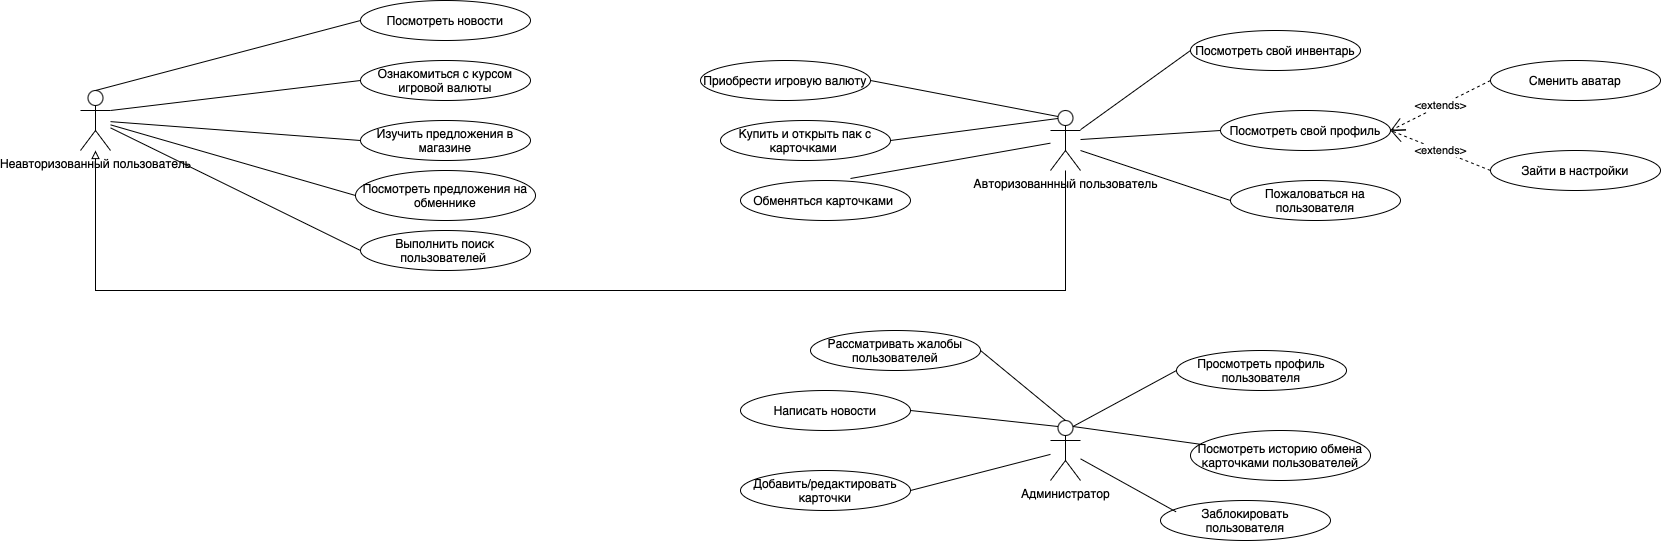

The diagram above was exported from draw.io. Its source (the exported page's mxGraphModel, read from the mxfile embedded in the PNG):
<mxGraphModel dx="2190" dy="924" grid="1" gridSize="10" guides="1" tooltips="1" connect="1" arrows="1" fold="1" page="1" pageScale="1" pageWidth="827" pageHeight="1169" math="0" shadow="0">
  <root>
    <mxCell id="0" />
    <mxCell id="1" parent="0" />
    <mxCell id="TEr8iDZLZCLy55hkZps1-1" value="Неавторизованный пользователь" style="shape=umlActor;verticalLabelPosition=bottom;verticalAlign=top;html=1;outlineConnect=0;" parent="1" vertex="1">
      <mxGeometry x="60" y="120" width="30" height="60" as="geometry" />
    </mxCell>
    <mxCell id="TEr8iDZLZCLy55hkZps1-2" value="Администратор" style="shape=umlActor;verticalLabelPosition=bottom;verticalAlign=top;html=1;outlineConnect=0;" parent="1" vertex="1">
      <mxGeometry x="1030" y="450" width="30" height="60" as="geometry" />
    </mxCell>
    <mxCell id="TEr8iDZLZCLy55hkZps1-8" value="Посмотреть предложения на обменнике" style="ellipse;whiteSpace=wrap;html=1;" parent="1" vertex="1">
      <mxGeometry x="335" y="200" width="180" height="50" as="geometry" />
    </mxCell>
    <mxCell id="TEr8iDZLZCLy55hkZps1-9" value="Посмотреть свой профиль" style="ellipse;whiteSpace=wrap;html=1;" parent="1" vertex="1">
      <mxGeometry x="1200" y="140" width="170" height="40" as="geometry" />
    </mxCell>
    <mxCell id="TEr8iDZLZCLy55hkZps1-11" value="Ознакомиться с курсом игровой валюты" style="ellipse;whiteSpace=wrap;html=1;" parent="1" vertex="1">
      <mxGeometry x="340" y="90" width="170" height="40" as="geometry" />
    </mxCell>
    <mxCell id="TEr8iDZLZCLy55hkZps1-12" value="Изучить предложения в магазине" style="ellipse;whiteSpace=wrap;html=1;" parent="1" vertex="1">
      <mxGeometry x="340" y="150" width="170" height="40" as="geometry" />
    </mxCell>
    <mxCell id="TEr8iDZLZCLy55hkZps1-13" value="" style="endArrow=none;html=1;rounded=0;exitX=0;exitY=0.5;exitDx=0;exitDy=0;entryX=1;entryY=0.3333333333333333;entryDx=0;entryDy=0;entryPerimeter=0;" parent="1" source="TEr8iDZLZCLy55hkZps1-11" target="TEr8iDZLZCLy55hkZps1-1" edge="1">
      <mxGeometry width="50" height="50" relative="1" as="geometry">
        <mxPoint x="140" y="230" as="sourcePoint" />
        <mxPoint x="307.84138394206184" y="149.69225698933087" as="targetPoint" />
      </mxGeometry>
    </mxCell>
    <mxCell id="TEr8iDZLZCLy55hkZps1-14" value="" style="endArrow=none;html=1;rounded=0;exitX=0;exitY=0.5;exitDx=0;exitDy=0;" parent="1" source="TEr8iDZLZCLy55hkZps1-8" target="TEr8iDZLZCLy55hkZps1-1" edge="1">
      <mxGeometry width="50" height="50" relative="1" as="geometry">
        <mxPoint x="390" y="400" as="sourcePoint" />
        <mxPoint x="235" y="180" as="targetPoint" />
      </mxGeometry>
    </mxCell>
    <mxCell id="TEr8iDZLZCLy55hkZps1-16" value="" style="endArrow=none;html=1;rounded=0;exitX=0;exitY=0.5;exitDx=0;exitDy=0;" parent="1" source="TEr8iDZLZCLy55hkZps1-12" target="TEr8iDZLZCLy55hkZps1-1" edge="1">
      <mxGeometry width="50" height="50" relative="1" as="geometry">
        <mxPoint x="420" y="180" as="sourcePoint" />
        <mxPoint x="295" y="174" as="targetPoint" />
      </mxGeometry>
    </mxCell>
    <mxCell id="TEr8iDZLZCLy55hkZps1-18" value="Выполнить поиск пользователей&amp;nbsp;" style="ellipse;whiteSpace=wrap;html=1;" parent="1" vertex="1">
      <mxGeometry x="340" y="260" width="170" height="40" as="geometry" />
    </mxCell>
    <mxCell id="TEr8iDZLZCLy55hkZps1-19" value="Приобрести игровую валюту" style="ellipse;whiteSpace=wrap;html=1;" parent="1" vertex="1">
      <mxGeometry x="680" y="90" width="170" height="40" as="geometry" />
    </mxCell>
    <mxCell id="TEr8iDZLZCLy55hkZps1-20" value="Посмотреть свой инвентарь" style="ellipse;whiteSpace=wrap;html=1;" parent="1" vertex="1">
      <mxGeometry x="1170" y="60" width="170" height="40" as="geometry" />
    </mxCell>
    <mxCell id="TEr8iDZLZCLy55hkZps1-22" value="Обменяться карточками&amp;nbsp;" style="ellipse;whiteSpace=wrap;html=1;" parent="1" vertex="1">
      <mxGeometry x="720" y="210" width="170" height="40" as="geometry" />
    </mxCell>
    <mxCell id="TEr8iDZLZCLy55hkZps1-23" value="Купить и открыть пак с карточками&amp;nbsp;" style="ellipse;whiteSpace=wrap;html=1;" parent="1" vertex="1">
      <mxGeometry x="700" y="150" width="170" height="40" as="geometry" />
    </mxCell>
    <mxCell id="TEr8iDZLZCLy55hkZps1-25" value="" style="endArrow=none;html=1;rounded=0;exitX=0;exitY=0.5;exitDx=0;exitDy=0;" parent="1" source="TEr8iDZLZCLy55hkZps1-9" target="TEr8iDZLZCLy55hkZps1-32" edge="1">
      <mxGeometry width="50" height="50" relative="1" as="geometry">
        <mxPoint x="650" y="350" as="sourcePoint" />
        <mxPoint x="720" y="220" as="targetPoint" />
      </mxGeometry>
    </mxCell>
    <mxCell id="TEr8iDZLZCLy55hkZps1-26" value="" style="endArrow=none;html=1;rounded=0;exitX=0;exitY=0.5;exitDx=0;exitDy=0;" parent="1" source="TEr8iDZLZCLy55hkZps1-20" target="TEr8iDZLZCLy55hkZps1-32" edge="1">
      <mxGeometry width="50" height="50" relative="1" as="geometry">
        <mxPoint x="660" y="360" as="sourcePoint" />
        <mxPoint x="695.1040764008562" y="234.14213562373084" as="targetPoint" />
      </mxGeometry>
    </mxCell>
    <mxCell id="TEr8iDZLZCLy55hkZps1-28" value="" style="endArrow=none;html=1;rounded=0;exitX=1;exitY=0.5;exitDx=0;exitDy=0;entryX=0.75;entryY=0.1;entryDx=0;entryDy=0;entryPerimeter=0;" parent="1" source="TEr8iDZLZCLy55hkZps1-23" target="TEr8iDZLZCLy55hkZps1-32" edge="1">
      <mxGeometry width="50" height="50" relative="1" as="geometry">
        <mxPoint x="680" y="380" as="sourcePoint" />
        <mxPoint x="1020" y="190" as="targetPoint" />
      </mxGeometry>
    </mxCell>
    <mxCell id="TEr8iDZLZCLy55hkZps1-29" value="" style="endArrow=none;html=1;rounded=0;exitX=0.647;exitY=-0.05;exitDx=0;exitDy=0;exitPerimeter=0;" parent="1" source="TEr8iDZLZCLy55hkZps1-22" target="TEr8iDZLZCLy55hkZps1-32" edge="1">
      <mxGeometry width="50" height="50" relative="1" as="geometry">
        <mxPoint x="690" y="390" as="sourcePoint" />
        <mxPoint x="588.0799999999999" y="238" as="targetPoint" />
      </mxGeometry>
    </mxCell>
    <mxCell id="TEr8iDZLZCLy55hkZps1-30" value="" style="endArrow=none;html=1;rounded=0;exitX=1;exitY=0.5;exitDx=0;exitDy=0;entryX=0.25;entryY=0.1;entryDx=0;entryDy=0;entryPerimeter=0;" parent="1" source="TEr8iDZLZCLy55hkZps1-19" target="TEr8iDZLZCLy55hkZps1-32" edge="1">
      <mxGeometry width="50" height="50" relative="1" as="geometry">
        <mxPoint x="700" y="400" as="sourcePoint" />
        <mxPoint x="568.02" y="230" as="targetPoint" />
      </mxGeometry>
    </mxCell>
    <mxCell id="TEr8iDZLZCLy55hkZps1-32" value="Авторизованнный пользователь" style="shape=umlActor;verticalLabelPosition=bottom;verticalAlign=top;html=1;outlineConnect=0;" parent="1" vertex="1">
      <mxGeometry x="1030" y="140" width="30" height="60" as="geometry" />
    </mxCell>
    <mxCell id="TEr8iDZLZCLy55hkZps1-34" value="Написать новости" style="ellipse;whiteSpace=wrap;html=1;" parent="1" vertex="1">
      <mxGeometry x="720" y="420" width="170" height="40" as="geometry" />
    </mxCell>
    <mxCell id="TEr8iDZLZCLy55hkZps1-35" value="Добавить/редактировать карточки" style="ellipse;whiteSpace=wrap;html=1;" parent="1" vertex="1">
      <mxGeometry x="720" y="500" width="170" height="40" as="geometry" />
    </mxCell>
    <mxCell id="TEr8iDZLZCLy55hkZps1-36" value="Рассматривать жалобы пользователей" style="ellipse;whiteSpace=wrap;html=1;" parent="1" vertex="1">
      <mxGeometry x="790" y="360" width="170" height="40" as="geometry" />
    </mxCell>
    <mxCell id="TEr8iDZLZCLy55hkZps1-38" value="Просмотреть профиль пользователя" style="ellipse;whiteSpace=wrap;html=1;" parent="1" vertex="1">
      <mxGeometry x="1156" y="380" width="170" height="40" as="geometry" />
    </mxCell>
    <mxCell id="TEr8iDZLZCLy55hkZps1-39" value="Заблокировать пользователя" style="ellipse;whiteSpace=wrap;html=1;" parent="1" vertex="1">
      <mxGeometry x="1140" y="530" width="170" height="40" as="geometry" />
    </mxCell>
    <mxCell id="TEr8iDZLZCLy55hkZps1-40" value="Посмотреть историю обмена карточками пользователей" style="ellipse;whiteSpace=wrap;html=1;" parent="1" vertex="1">
      <mxGeometry x="1170" y="460" width="180" height="50" as="geometry" />
    </mxCell>
    <mxCell id="TEr8iDZLZCLy55hkZps1-45" value="" style="endArrow=none;html=1;rounded=0;entryX=0.25;entryY=0.1;entryDx=0;entryDy=0;entryPerimeter=0;exitX=1;exitY=0.5;exitDx=0;exitDy=0;" parent="1" source="TEr8iDZLZCLy55hkZps1-34" target="TEr8iDZLZCLy55hkZps1-2" edge="1">
      <mxGeometry width="50" height="50" relative="1" as="geometry">
        <mxPoint x="510" y="600" as="sourcePoint" />
        <mxPoint x="560" y="550" as="targetPoint" />
      </mxGeometry>
    </mxCell>
    <mxCell id="TEr8iDZLZCLy55hkZps1-46" value="" style="endArrow=none;html=1;rounded=0;" parent="1" target="TEr8iDZLZCLy55hkZps1-2" edge="1">
      <mxGeometry width="50" height="50" relative="1" as="geometry">
        <mxPoint x="890" y="520" as="sourcePoint" />
        <mxPoint x="570" y="560" as="targetPoint" />
      </mxGeometry>
    </mxCell>
    <mxCell id="TEr8iDZLZCLy55hkZps1-47" value="" style="endArrow=none;html=1;rounded=0;entryX=0.75;entryY=0.1;entryDx=0;entryDy=0;entryPerimeter=0;" parent="1" source="TEr8iDZLZCLy55hkZps1-40" target="TEr8iDZLZCLy55hkZps1-2" edge="1">
      <mxGeometry width="50" height="50" relative="1" as="geometry">
        <mxPoint x="530" y="620" as="sourcePoint" />
        <mxPoint x="580" y="570" as="targetPoint" />
      </mxGeometry>
    </mxCell>
    <mxCell id="TEr8iDZLZCLy55hkZps1-48" value="" style="endArrow=none;html=1;rounded=0;exitX=0.092;exitY=0.284;exitDx=0;exitDy=0;exitPerimeter=0;" parent="1" source="TEr8iDZLZCLy55hkZps1-39" target="TEr8iDZLZCLy55hkZps1-2" edge="1">
      <mxGeometry width="50" height="50" relative="1" as="geometry">
        <mxPoint x="540" y="630" as="sourcePoint" />
        <mxPoint x="660" y="570" as="targetPoint" />
      </mxGeometry>
    </mxCell>
    <mxCell id="TEr8iDZLZCLy55hkZps1-49" value="" style="endArrow=none;html=1;rounded=0;entryX=1;entryY=0.5;entryDx=0;entryDy=0;exitX=0.5;exitY=0;exitDx=0;exitDy=0;exitPerimeter=0;" parent="1" source="TEr8iDZLZCLy55hkZps1-2" target="TEr8iDZLZCLy55hkZps1-36" edge="1">
      <mxGeometry width="50" height="50" relative="1" as="geometry">
        <mxPoint x="960" y="420" as="sourcePoint" />
        <mxPoint x="1010" y="370" as="targetPoint" />
      </mxGeometry>
    </mxCell>
    <mxCell id="TEr8iDZLZCLy55hkZps1-50" value="" style="endArrow=none;html=1;rounded=0;entryX=0;entryY=0.5;entryDx=0;entryDy=0;exitX=0.75;exitY=0.1;exitDx=0;exitDy=0;exitPerimeter=0;" parent="1" source="TEr8iDZLZCLy55hkZps1-2" target="TEr8iDZLZCLy55hkZps1-38" edge="1">
      <mxGeometry width="50" height="50" relative="1" as="geometry">
        <mxPoint x="560" y="650" as="sourcePoint" />
        <mxPoint x="610" y="600" as="targetPoint" />
      </mxGeometry>
    </mxCell>
    <mxCell id="AMi6vxSO7TzunrOV_8kQ-1" value="Посмотреть новости" style="ellipse;whiteSpace=wrap;html=1;" vertex="1" parent="1">
      <mxGeometry x="340" y="30" width="170" height="40" as="geometry" />
    </mxCell>
    <mxCell id="AMi6vxSO7TzunrOV_8kQ-5" value="" style="endArrow=none;html=1;rounded=0;exitX=0;exitY=0.5;exitDx=0;exitDy=0;entryX=0.5;entryY=0;entryDx=0;entryDy=0;entryPerimeter=0;" edge="1" parent="1" source="AMi6vxSO7TzunrOV_8kQ-1" target="TEr8iDZLZCLy55hkZps1-1">
      <mxGeometry width="50" height="50" relative="1" as="geometry">
        <mxPoint x="930" y="80" as="sourcePoint" />
        <mxPoint x="1058" y="166" as="targetPoint" />
      </mxGeometry>
    </mxCell>
    <mxCell id="AMi6vxSO7TzunrOV_8kQ-7" value="" style="endArrow=none;html=1;rounded=0;exitX=0;exitY=0.5;exitDx=0;exitDy=0;" edge="1" parent="1" source="TEr8iDZLZCLy55hkZps1-18" target="TEr8iDZLZCLy55hkZps1-1">
      <mxGeometry width="50" height="50" relative="1" as="geometry">
        <mxPoint x="940" y="90" as="sourcePoint" />
        <mxPoint x="1068" y="176" as="targetPoint" />
        <Array as="points" />
      </mxGeometry>
    </mxCell>
    <mxCell id="AMi6vxSO7TzunrOV_8kQ-8" value="" style="endArrow=none;html=1;rounded=0;" edge="1" parent="1">
      <mxGeometry width="50" height="50" relative="1" as="geometry">
        <mxPoint x="1210" y="230" as="sourcePoint" />
        <mxPoint x="1060" y="180" as="targetPoint" />
      </mxGeometry>
    </mxCell>
    <mxCell id="AMi6vxSO7TzunrOV_8kQ-9" value="Пожаловаться на пользователя" style="ellipse;whiteSpace=wrap;html=1;" vertex="1" parent="1">
      <mxGeometry x="1210" y="210" width="170" height="40" as="geometry" />
    </mxCell>
    <mxCell id="AMi6vxSO7TzunrOV_8kQ-10" value="&amp;lt;extends&amp;gt;" style="endArrow=open;endSize=12;dashed=1;html=1;rounded=0;entryX=1;entryY=0.5;entryDx=0;entryDy=0;exitX=0;exitY=0.5;exitDx=0;exitDy=0;" edge="1" parent="1" source="AMi6vxSO7TzunrOV_8kQ-11" target="TEr8iDZLZCLy55hkZps1-9">
      <mxGeometry x="0.0001" width="160" relative="1" as="geometry">
        <mxPoint x="1130" y="30" as="sourcePoint" />
        <mxPoint x="960" y="30" as="targetPoint" />
        <mxPoint as="offset" />
      </mxGeometry>
    </mxCell>
    <mxCell id="AMi6vxSO7TzunrOV_8kQ-11" value="Сменить аватар" style="ellipse;whiteSpace=wrap;html=1;" vertex="1" parent="1">
      <mxGeometry x="1470" y="90" width="170" height="40" as="geometry" />
    </mxCell>
    <mxCell id="AMi6vxSO7TzunrOV_8kQ-12" value="Зайти в настройки" style="ellipse;whiteSpace=wrap;html=1;" vertex="1" parent="1">
      <mxGeometry x="1470" y="180" width="170" height="40" as="geometry" />
    </mxCell>
    <mxCell id="AMi6vxSO7TzunrOV_8kQ-13" value="&amp;lt;extends&amp;gt;" style="endArrow=open;endSize=12;dashed=1;html=1;rounded=0;entryX=1;entryY=0.5;entryDx=0;entryDy=0;exitX=0;exitY=0.5;exitDx=0;exitDy=0;" edge="1" parent="1" source="AMi6vxSO7TzunrOV_8kQ-12" target="TEr8iDZLZCLy55hkZps1-9">
      <mxGeometry x="0.0001" width="160" relative="1" as="geometry">
        <mxPoint x="1500" y="199" as="sourcePoint" />
        <mxPoint x="1330" y="199" as="targetPoint" />
        <mxPoint as="offset" />
      </mxGeometry>
    </mxCell>
    <mxCell id="AMi6vxSO7TzunrOV_8kQ-16" value="" style="endArrow=block;html=1;rounded=0;endFill=0;" edge="1" parent="1" source="TEr8iDZLZCLy55hkZps1-32" target="TEr8iDZLZCLy55hkZps1-1">
      <mxGeometry width="50" height="50" relative="1" as="geometry">
        <mxPoint x="710" y="350" as="sourcePoint" />
        <mxPoint x="60" y="320" as="targetPoint" />
        <Array as="points">
          <mxPoint x="1045" y="320" />
          <mxPoint x="75" y="320" />
        </Array>
      </mxGeometry>
    </mxCell>
  </root>
</mxGraphModel>